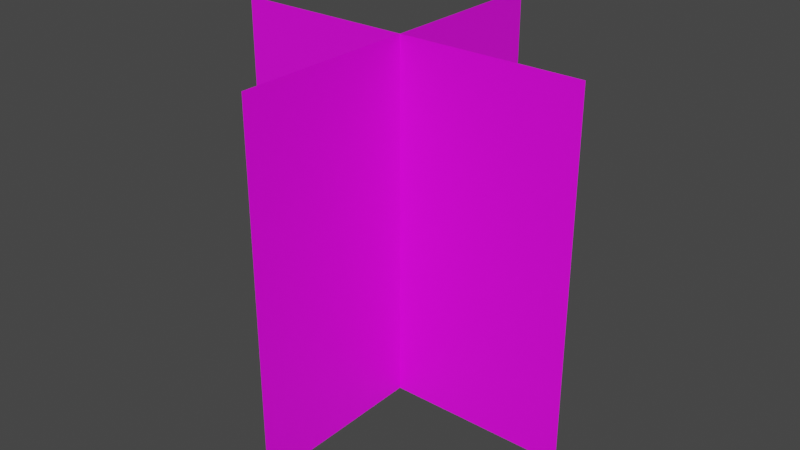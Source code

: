 # Source: test.blend  (saved by Blender 3.0.42; exported with 4.5.12 LTS)
import bpy
from mathutils import Matrix  # noqa: F401  (used for matrix-valued properties, if any)

bpy.ops.wm.read_factory_settings(use_empty=True)
scene = bpy.context.scene
scene.name = 'Scene'

# ---- collections
col_collection = bpy.data.collections.new('Collection'); scene.collection.children.link(col_collection)

# ---- images (referenced by path relative to the original .blend; pixels are not part of the script)
import os
ASSET_DIR = os.environ.get("B2B_ASSET_DIR", "")  # directory of the original .blend (textures are referenced by path, not embedded)
HERE = os.path.dirname(os.path.abspath(__file__))  # packed textures are extracted next to this script under _unpacked/

def load_image(name, relpath, width, height, colorspace="sRGB"):
    """Load a texture the original file referenced (path relative to the .blend, or extracted next to this script)."""
    p = next((c for c in (os.path.join(HERE, relpath), os.path.join(ASSET_DIR, relpath)) if relpath and os.path.exists(c)), "")
    if p:
        img = bpy.data.images.load(p, check_existing=True)
        img.name = name
    else:  # same state as the original file: an image datablock whose file is absent (Cycles renders it pink)
        img = bpy.data.images.new(name, width, height)
        img.source = "FILE"
        img.filepath = "//" + (relpath or name)
    img.colorspace_settings.name = colorspace
    return img
img_texture_atlas_png = load_image('texture_atlas.png', 'texture_atlas.png', 1024, 1024, 'sRGB')
img_texture_atlas_png_001 = load_image('texture_atlas.png.001', 'texture_atlas.png', 1024, 1024, 'sRGB')

# ---- materials (node trees are filled in below, after node groups)
mat_material_001 = bpy.data.materials.new('Material.001')
mat_material_001.use_transparent_shadow = False
mat_material_002 = bpy.data.materials.new('Material.002')
mat_material_002.use_transparent_shadow = False

# ---- material node trees
mat_material_001.use_nodes = True; mat_material_001.node_tree.nodes.clear()
_N = mat_material_001.node_tree.nodes; _L = mat_material_001.node_tree.links
n0 = _N.new('ShaderNodeBsdfPrincipled'); n0.name = 'Principled BSDF'; n0.location = (10, 300)
n0.distribution = 'GGX'
n0.subsurface_method = 'RANDOM_WALK_SKIN'
n0.inputs[3].default_value = 1.45
n1 = _N.new('ShaderNodeOutputMaterial'); n1.name = 'Material Output'; n1.location = (300, 300)
n2 = _N.new('ShaderNodeTexImage'); n2.name = 'Image Texture'; n2.location = (-280, 272)
n2.image = img_texture_atlas_png
n2.interpolation = 'Closest'
n3 = _N.new('ShaderNodeRGB'); n3.name = 'RGB'; n3.location = (-180, -260)
n3.outputs[0].default_value = (0.5, 0.5, 0.5, 1.0)
_L.new(n0.outputs[0], n1.inputs[0])
_L.new(n2.outputs[0], n0.inputs[0])
_L.new(n3.outputs[0], n0.inputs[27])
n1.is_active_output = True
mat_material_002.use_nodes = True; mat_material_002.node_tree.nodes.clear()
_N = mat_material_002.node_tree.nodes; _L = mat_material_002.node_tree.links
n0 = _N.new('ShaderNodeBsdfPrincipled'); n0.name = 'Principled BSDF'; n0.location = (10, 300)
n0.distribution = 'GGX'
n0.subsurface_method = 'RANDOM_WALK_SKIN'
n0.inputs[3].default_value = 1.45
n1 = _N.new('ShaderNodeOutputMaterial'); n1.name = 'Material Output'; n1.location = (300, 300)
n2 = _N.new('ShaderNodeTexImage'); n2.name = 'Image Texture'; n2.location = (-280, 272)
n2.image = img_texture_atlas_png_001
n2.interpolation = 'Closest'
n3 = _N.new('ShaderNodeRGB'); n3.name = 'RGB'; n3.location = (-180, -260)
n3.outputs[0].default_value = (0.5, 0.5, 0.5, 1.0)
_L.new(n0.outputs[0], n1.inputs[0])
_L.new(n2.outputs[0], n0.inputs[0])
_L.new(n3.outputs[0], n0.inputs[27])
n1.is_active_output = True

# ---- world
world_world = bpy.data.worlds.new('World'); scene.world = world_world
world_world.use_nodes = True; world_world.node_tree.nodes.clear()
_N = world_world.node_tree.nodes; _L = world_world.node_tree.links
n0 = _N.new('ShaderNodeOutputWorld'); n0.name = 'World Output'; n0.location = (300, 300)
n1 = _N.new('ShaderNodeBackground'); n1.name = 'Background'; n1.location = (10, 300)
n1.inputs[0].default_value = (0.05088, 0.05088, 0.05088, 1.0)
_L.new(n1.outputs[0], n0.inputs[0])
n0.is_active_output = True
world_world.color = (0.05088, 0.05088, 0.05088)
world_world.use_sun_shadow = False
world_world.sun_shadow_jitter_overblur = 0.0

# ---- meshes
me_plane = bpy.data.meshes.new('Plane')
me_plane.from_pydata([(-1.0, -1.0, 0.0), (1.0, -1.0, 0.0), (-1.0, 1.0, 0.0), (1.0, 1.0, 0.0)], [], [(0, 1, 3, 2)])
_uv = me_plane.uv_layers.new(name='UVMap')
_uv.uv.foreach_set('vector', [0.1281, 0.875, 0.1829, 0.875, 0.1829, 0.9346, 0.1281, 0.9346])
me_plane.materials.append(mat_material_001)
me_plane.use_remesh_fix_poles = True
me_plane.use_remesh_preserve_attributes = False
me_plane.update()
me_plane_001 = bpy.data.meshes.new('Plane.001')
me_plane_001.from_pydata([(-1.0, -1.0, 0.0), (1.0, -1.0, 0.0), (-1.0, 1.0, 0.0), (1.0, 1.0, 0.0)], [], [(0, 1, 3, 2)])
_uv = me_plane_001.uv_layers.new(name='UVMap')
_uv.uv.foreach_set('vector', [0.1281, 0.875, 0.1829, 0.875, 0.1829, 0.9346, 0.1281, 0.9346])
me_plane_001.materials.append(mat_material_002)
me_plane_001.use_remesh_fix_poles = True
me_plane_001.use_remesh_preserve_attributes = False
me_plane_001.update()

# ---- objects
ob_plane = bpy.data.objects.new('Plane', me_plane)
ob_plane_001 = bpy.data.objects.new('Plane.001', me_plane_001)

# ---- transforms, parenting, visibility, modifiers, constraints
ob_plane.location = (0.0, -3.186e-08, 0.7288)
ob_plane.rotation_euler = (1.571, -0.0, 0.0)
ob_plane.scale = (0.7402, 0.7402, 0.7402)
ob_plane_001.location = (0.0, -3.186e-08, 0.7288)
ob_plane_001.rotation_euler = (1.571, 0.0, 1.571)
ob_plane_001.scale = (0.7402, 0.7402, 0.7402)

# ---- collection membership
col_collection.objects.link(ob_plane)
col_collection.objects.link(ob_plane_001)

# ---- scene / render settings (as saved in the file)
scene.frame_start = 1; scene.frame_end = 250; scene.frame_set(1)
scene.render.engine = 'BLENDER_EEVEE_NEXT'
scene.cycles.sampling_pattern = 'TABULATED_SOBOL'
scene.cycles.use_light_tree = False
scene.view_settings.view_transform = 'Filmic'
bpy.context.view_layer.update()

# ---- added for rendering (the .blend has no active camera and no usable light): camera, sun
cam_auto = bpy.data.cameras.new('AutoCamera')
cam_auto.lens = 50.0
cam_auto.sensor_width = 36.0
cam_auto.clip_end = 1000.0
ob_auto_camera = bpy.data.objects.new('AutoCamera', cam_auto)
scene.collection.objects.link(ob_auto_camera)
ob_auto_camera.location = (2.37241, -2.8469, 2.62673)
ob_auto_camera.rotation_euler = (1.09748, -7.21219e-08, 0.694738)
scene.camera = ob_auto_camera
light_auto_sun = bpy.data.lights.new('AutoSun', 'SUN')
light_auto_sun.energy = 3.0
light_auto_sun.angle = 0.0523599
ob_auto_sun = bpy.data.objects.new('AutoSun', light_auto_sun)
scene.collection.objects.link(ob_auto_sun)
ob_auto_sun.rotation_euler = (0.872665, 0.174533, 0.523599)
bpy.context.view_layer.update()
